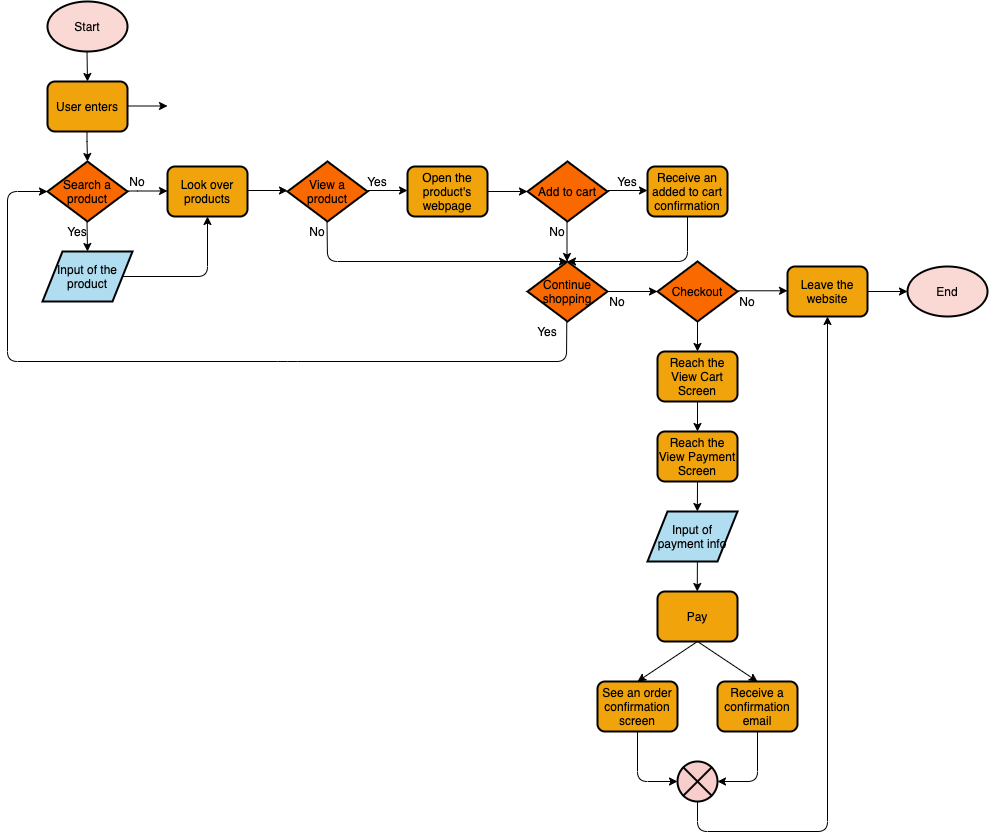

The diagram above was exported from draw.io. Its source (the exported page's mxGraphModel, read from the mxfile embedded in the PNG):
<mxGraphModel dx="873" dy="483" grid="1" gridSize="10" guides="1" tooltips="1" connect="1" arrows="1" fold="1" page="0" pageScale="1" pageWidth="850" pageHeight="1100" math="0" shadow="0">
  <root>
    <mxCell id="0" />
    <mxCell id="1" parent="0" />
    <mxCell id="2" value="Start" style="ellipse;whiteSpace=wrap;html=1;labelBackgroundColor=none;fillColor=#fad9d5;fontSize=12;strokeWidth=2;fontColor=#000000;strokeColor=#000000;" parent="1" vertex="1">
      <mxGeometry x="40" y="40" width="80" height="50" as="geometry" />
    </mxCell>
    <mxCell id="3" value="" style="endArrow=classic;html=1;fontSize=12;strokeColor=#000000;" parent="1" edge="1">
      <mxGeometry width="50" height="50" relative="1" as="geometry">
        <mxPoint x="79.5" y="90" as="sourcePoint" />
        <mxPoint x="80" y="120" as="targetPoint" />
      </mxGeometry>
    </mxCell>
    <mxCell id="4" value="User enters" style="rounded=1;whiteSpace=wrap;html=1;labelBackgroundColor=none;strokeWidth=2;fontSize=12;fillColor=#f0a30a;fontColor=#000000;strokeColor=#000000;" parent="1" vertex="1">
      <mxGeometry x="40" y="120" width="80" height="50" as="geometry" />
    </mxCell>
    <mxCell id="8" value="" style="edgeStyle=orthogonalEdgeStyle;rounded=0;orthogonalLoop=1;jettySize=auto;html=1;strokeColor=#000000;fontSize=12;fontColor=#000000;" parent="1" edge="1">
      <mxGeometry relative="1" as="geometry">
        <mxPoint x="120" y="144.5" as="sourcePoint" />
        <mxPoint x="160" y="144.5" as="targetPoint" />
        <Array as="points">
          <mxPoint x="120" y="144.5" />
        </Array>
      </mxGeometry>
    </mxCell>
    <mxCell id="9" value="" style="edgeStyle=orthogonalEdgeStyle;rounded=0;orthogonalLoop=1;jettySize=auto;html=1;strokeColor=#000000;fontSize=12;fontColor=#000000;" parent="1" edge="1">
      <mxGeometry relative="1" as="geometry">
        <mxPoint x="79.5" y="170" as="sourcePoint" />
        <mxPoint x="80" y="200" as="targetPoint" />
        <Array as="points">
          <mxPoint x="79.5" y="180" />
          <mxPoint x="79.5" y="180" />
        </Array>
      </mxGeometry>
    </mxCell>
    <mxCell id="11" value="Look over products" style="rounded=1;whiteSpace=wrap;html=1;labelBackgroundColor=none;strokeWidth=2;fontSize=12;fillColor=#f0a30a;fontColor=#000000;strokeColor=#000000;" parent="1" vertex="1">
      <mxGeometry x="160" y="205" width="80" height="50" as="geometry" />
    </mxCell>
    <mxCell id="13" value="" style="edgeStyle=orthogonalEdgeStyle;rounded=0;orthogonalLoop=1;jettySize=auto;html=1;strokeColor=#000000;fontSize=12;fontColor=#000000;" parent="1" edge="1">
      <mxGeometry relative="1" as="geometry">
        <mxPoint x="120" y="229.5" as="sourcePoint" />
        <mxPoint x="160" y="229.5" as="targetPoint" />
        <Array as="points">
          <mxPoint x="130" y="230" />
          <mxPoint x="130" y="230" />
        </Array>
      </mxGeometry>
    </mxCell>
    <mxCell id="14" value="Input of the product" style="shape=parallelogram;perimeter=parallelogramPerimeter;whiteSpace=wrap;html=1;fixedSize=1;labelBackgroundColor=none;strokeWidth=2;fontSize=12;fillColor=#b1ddf0;strokeColor=#000000;fontColor=#000000;" parent="1" vertex="1">
      <mxGeometry x="35" y="290" width="90" height="50" as="geometry" />
    </mxCell>
    <mxCell id="15" value="Search a product" style="rhombus;whiteSpace=wrap;html=1;labelBackgroundColor=none;strokeWidth=2;fontSize=12;fillColor=#fa6800;strokeColor=#000000;fontColor=#000000;" parent="1" vertex="1">
      <mxGeometry x="40" y="200" width="80" height="60" as="geometry" />
    </mxCell>
    <mxCell id="16" value="Yes" style="text;html=1;strokeColor=none;fillColor=none;align=center;verticalAlign=middle;whiteSpace=wrap;rounded=0;labelBackgroundColor=none;fontSize=12;fontColor=#000000;" parent="1" vertex="1">
      <mxGeometry x="50" y="260" width="40" height="20" as="geometry" />
    </mxCell>
    <mxCell id="18" value="" style="endArrow=classic;html=1;strokeColor=#000000;fontSize=12;fontColor=#000000;" parent="1" edge="1">
      <mxGeometry width="50" height="50" relative="1" as="geometry">
        <mxPoint x="79.5" y="260" as="sourcePoint" />
        <mxPoint x="80" y="290" as="targetPoint" />
      </mxGeometry>
    </mxCell>
    <mxCell id="20" value="No" style="text;html=1;strokeColor=none;fillColor=none;align=center;verticalAlign=middle;whiteSpace=wrap;rounded=0;labelBackgroundColor=none;fontSize=12;fontColor=#000000;" parent="1" vertex="1">
      <mxGeometry x="110" y="210" width="40" height="20" as="geometry" />
    </mxCell>
    <mxCell id="21" value="" style="endArrow=classic;html=1;strokeColor=#000000;fontSize=12;fontColor=#000000;entryX=0.5;entryY=1;entryDx=0;entryDy=0;" parent="1" target="11" edge="1">
      <mxGeometry width="50" height="50" relative="1" as="geometry">
        <mxPoint x="115" y="315" as="sourcePoint" />
        <mxPoint x="200" y="260" as="targetPoint" />
        <Array as="points">
          <mxPoint x="200" y="315" />
        </Array>
      </mxGeometry>
    </mxCell>
    <mxCell id="22" value="" style="endArrow=classic;html=1;strokeColor=#000000;fontSize=12;fontColor=#000000;" parent="1" edge="1">
      <mxGeometry width="50" height="50" relative="1" as="geometry">
        <mxPoint x="240" y="229" as="sourcePoint" />
        <mxPoint x="280" y="229" as="targetPoint" />
      </mxGeometry>
    </mxCell>
    <mxCell id="23" value="View a product" style="rhombus;whiteSpace=wrap;html=1;labelBackgroundColor=none;strokeWidth=2;fontSize=12;fillColor=#fa6800;strokeColor=#000000;fontColor=#000000;" parent="1" vertex="1">
      <mxGeometry x="280" y="200" width="80" height="60" as="geometry" />
    </mxCell>
    <mxCell id="24" value="" style="endArrow=classic;html=1;strokeColor=#000000;fontSize=12;fontColor=#000000;entryX=0.5;entryY=0;entryDx=0;entryDy=0;" parent="1" edge="1" target="31">
      <mxGeometry width="50" height="50" relative="1" as="geometry">
        <mxPoint x="319.5" y="260" as="sourcePoint" />
        <mxPoint x="319.5" y="300" as="targetPoint" />
        <Array as="points">
          <mxPoint x="320" y="300" />
        </Array>
      </mxGeometry>
    </mxCell>
    <mxCell id="25" value="No" style="text;html=1;strokeColor=none;fillColor=none;align=center;verticalAlign=middle;whiteSpace=wrap;rounded=0;labelBackgroundColor=none;fontSize=12;fontColor=#000000;" parent="1" vertex="1">
      <mxGeometry x="290" y="260" width="40" height="20" as="geometry" />
    </mxCell>
    <mxCell id="26" value="Yes" style="text;html=1;strokeColor=none;fillColor=none;align=center;verticalAlign=middle;whiteSpace=wrap;rounded=0;labelBackgroundColor=none;fontSize=12;fontColor=#000000;" parent="1" vertex="1">
      <mxGeometry x="350" y="210" width="40" height="20" as="geometry" />
    </mxCell>
    <mxCell id="27" value="" style="endArrow=classic;html=1;strokeColor=#000000;fontSize=12;fontColor=#000000;" parent="1" edge="1">
      <mxGeometry width="50" height="50" relative="1" as="geometry">
        <mxPoint x="360" y="229" as="sourcePoint" />
        <mxPoint x="400" y="229" as="targetPoint" />
      </mxGeometry>
    </mxCell>
    <mxCell id="28" value="Receive an added to cart confirmation" style="rounded=1;whiteSpace=wrap;html=1;labelBackgroundColor=none;strokeWidth=2;fontSize=12;fillColor=#f0a30a;fontColor=#000000;strokeColor=#000000;" vertex="1" parent="1">
      <mxGeometry x="640" y="205" width="80" height="50" as="geometry" />
    </mxCell>
    <mxCell id="29" value="Open the product's webpage" style="rounded=1;whiteSpace=wrap;html=1;labelBackgroundColor=none;strokeWidth=2;fontSize=12;fillColor=#f0a30a;fontColor=#000000;strokeColor=#000000;" vertex="1" parent="1">
      <mxGeometry x="400" y="205" width="80" height="50" as="geometry" />
    </mxCell>
    <mxCell id="54" style="edgeStyle=orthogonalEdgeStyle;rounded=0;orthogonalLoop=1;jettySize=auto;html=1;exitX=1;exitY=0.5;exitDx=0;exitDy=0;entryX=0;entryY=0.5;entryDx=0;entryDy=0;" edge="1" parent="1" source="31" target="46">
      <mxGeometry relative="1" as="geometry" />
    </mxCell>
    <mxCell id="31" value="Continue shopping" style="rhombus;whiteSpace=wrap;html=1;labelBackgroundColor=none;strokeWidth=2;fontSize=12;fillColor=#fa6800;strokeColor=#000000;fontColor=#000000;" vertex="1" parent="1">
      <mxGeometry x="520" y="300" width="80" height="60" as="geometry" />
    </mxCell>
    <mxCell id="32" value="Add to cart" style="rhombus;whiteSpace=wrap;html=1;labelBackgroundColor=none;strokeWidth=2;fontSize=12;fillColor=#fa6800;strokeColor=#000000;fontColor=#000000;" vertex="1" parent="1">
      <mxGeometry x="520" y="200" width="80" height="60" as="geometry" />
    </mxCell>
    <mxCell id="36" value="" style="endArrow=classic;html=1;strokeColor=#000000;fontSize=12;fontColor=#000000;" edge="1" parent="1">
      <mxGeometry width="50" height="50" relative="1" as="geometry">
        <mxPoint x="480" y="230" as="sourcePoint" />
        <mxPoint x="520" y="230" as="targetPoint" />
      </mxGeometry>
    </mxCell>
    <mxCell id="37" value="" style="endArrow=classic;html=1;strokeColor=#000000;fontSize=12;fontColor=#000000;" edge="1" parent="1">
      <mxGeometry width="50" height="50" relative="1" as="geometry">
        <mxPoint x="600" y="229" as="sourcePoint" />
        <mxPoint x="640" y="229" as="targetPoint" />
      </mxGeometry>
    </mxCell>
    <mxCell id="38" value="No" style="text;html=1;strokeColor=none;fillColor=none;align=center;verticalAlign=middle;whiteSpace=wrap;rounded=0;labelBackgroundColor=none;fontSize=12;fontColor=#000000;" vertex="1" parent="1">
      <mxGeometry x="530" y="260" width="40" height="20" as="geometry" />
    </mxCell>
    <mxCell id="39" value="" style="endArrow=classic;html=1;strokeColor=#000000;fontSize=12;fontColor=#000000;" edge="1" parent="1">
      <mxGeometry width="50" height="50" relative="1" as="geometry">
        <mxPoint x="559.5" y="260" as="sourcePoint" />
        <mxPoint x="559.5" y="300" as="targetPoint" />
      </mxGeometry>
    </mxCell>
    <mxCell id="40" value="Yes" style="text;html=1;strokeColor=none;fillColor=none;align=center;verticalAlign=middle;whiteSpace=wrap;rounded=0;labelBackgroundColor=none;fontSize=12;fontColor=#000000;" vertex="1" parent="1">
      <mxGeometry x="600" y="210" width="40" height="20" as="geometry" />
    </mxCell>
    <mxCell id="41" value="" style="endArrow=classic;html=1;entryX=0.5;entryY=0;entryDx=0;entryDy=0;" edge="1" parent="1" target="31">
      <mxGeometry width="50" height="50" relative="1" as="geometry">
        <mxPoint x="680" y="255" as="sourcePoint" />
        <mxPoint x="660" y="335" as="targetPoint" />
        <Array as="points">
          <mxPoint x="680" y="300" />
        </Array>
      </mxGeometry>
    </mxCell>
    <mxCell id="42" value="" style="endArrow=classic;html=1;entryX=0;entryY=0.5;entryDx=0;entryDy=0;" edge="1" parent="1" target="15">
      <mxGeometry width="50" height="50" relative="1" as="geometry">
        <mxPoint x="559.29" y="360" as="sourcePoint" />
        <mxPoint x="559.29" y="430" as="targetPoint" />
        <Array as="points">
          <mxPoint x="559" y="400" />
          <mxPoint x="280" y="400" />
          <mxPoint y="400" />
          <mxPoint y="230" />
        </Array>
      </mxGeometry>
    </mxCell>
    <mxCell id="43" value="Yes" style="text;html=1;strokeColor=none;fillColor=none;align=center;verticalAlign=middle;whiteSpace=wrap;rounded=0;labelBackgroundColor=none;fontSize=12;fontColor=#000000;" vertex="1" parent="1">
      <mxGeometry x="520" y="360" width="40" height="20" as="geometry" />
    </mxCell>
    <mxCell id="59" style="edgeStyle=orthogonalEdgeStyle;rounded=0;orthogonalLoop=1;jettySize=auto;html=1;exitX=0.5;exitY=1;exitDx=0;exitDy=0;entryX=0.5;entryY=0;entryDx=0;entryDy=0;" edge="1" parent="1" source="46" target="57">
      <mxGeometry relative="1" as="geometry" />
    </mxCell>
    <mxCell id="46" value="Checkout" style="rhombus;whiteSpace=wrap;html=1;labelBackgroundColor=none;strokeWidth=2;fontSize=12;fillColor=#fa6800;strokeColor=#000000;fontColor=#000000;" vertex="1" parent="1">
      <mxGeometry x="650" y="300" width="80" height="60" as="geometry" />
    </mxCell>
    <mxCell id="47" value="" style="endArrow=classic;html=1;" edge="1" parent="1">
      <mxGeometry width="50" height="50" relative="1" as="geometry">
        <mxPoint x="729.9999999999998" y="329.29" as="sourcePoint" />
        <mxPoint x="779.9999999999998" y="329.29" as="targetPoint" />
      </mxGeometry>
    </mxCell>
    <mxCell id="86" style="edgeStyle=orthogonalEdgeStyle;rounded=0;orthogonalLoop=1;jettySize=auto;html=1;exitX=1;exitY=0.5;exitDx=0;exitDy=0;entryX=0;entryY=0.5;entryDx=0;entryDy=0;strokeWidth=1;" edge="1" parent="1" source="48" target="85">
      <mxGeometry relative="1" as="geometry" />
    </mxCell>
    <mxCell id="48" value="Leave the website" style="rounded=1;whiteSpace=wrap;html=1;labelBackgroundColor=none;strokeWidth=2;fontSize=12;fillColor=#f0a30a;fontColor=#000000;strokeColor=#000000;" vertex="1" parent="1">
      <mxGeometry x="780" y="305" width="80" height="50" as="geometry" />
    </mxCell>
    <mxCell id="52" value="" style="endArrow=classic;html=1;" edge="1" parent="1">
      <mxGeometry width="50" height="50" relative="1" as="geometry">
        <mxPoint x="599.9999999999998" y="330" as="sourcePoint" />
        <mxPoint x="599.9999999999998" y="330" as="targetPoint" />
      </mxGeometry>
    </mxCell>
    <mxCell id="55" value="No" style="text;html=1;strokeColor=none;fillColor=none;align=center;verticalAlign=middle;whiteSpace=wrap;rounded=0;" vertex="1" parent="1">
      <mxGeometry x="590" y="330" width="40" height="20" as="geometry" />
    </mxCell>
    <mxCell id="56" value="No" style="text;html=1;strokeColor=none;fillColor=none;align=center;verticalAlign=middle;whiteSpace=wrap;rounded=0;" vertex="1" parent="1">
      <mxGeometry x="720" y="330" width="40" height="20" as="geometry" />
    </mxCell>
    <mxCell id="60" style="edgeStyle=orthogonalEdgeStyle;rounded=0;orthogonalLoop=1;jettySize=auto;html=1;exitX=0.5;exitY=1;exitDx=0;exitDy=0;" edge="1" parent="1" source="57" target="58">
      <mxGeometry relative="1" as="geometry" />
    </mxCell>
    <mxCell id="57" value="Reach the View Cart Screen" style="rounded=1;whiteSpace=wrap;html=1;labelBackgroundColor=none;strokeWidth=2;fontSize=12;fillColor=#f0a30a;fontColor=#000000;strokeColor=#000000;" vertex="1" parent="1">
      <mxGeometry x="650" y="390" width="80" height="50" as="geometry" />
    </mxCell>
    <mxCell id="63" style="edgeStyle=orthogonalEdgeStyle;rounded=0;orthogonalLoop=1;jettySize=auto;html=1;exitX=0.5;exitY=1;exitDx=0;exitDy=0;entryX=0.554;entryY=0;entryDx=0;entryDy=0;entryPerimeter=0;" edge="1" parent="1" source="58" target="61">
      <mxGeometry relative="1" as="geometry" />
    </mxCell>
    <mxCell id="58" value="Reach the View Payment Screen" style="rounded=1;whiteSpace=wrap;html=1;labelBackgroundColor=none;strokeWidth=2;fontSize=12;fillColor=#f0a30a;fontColor=#000000;strokeColor=#000000;" vertex="1" parent="1">
      <mxGeometry x="650" y="470" width="80" height="50" as="geometry" />
    </mxCell>
    <mxCell id="61" value="Input of payment info" style="shape=parallelogram;perimeter=parallelogramPerimeter;whiteSpace=wrap;html=1;fixedSize=1;labelBackgroundColor=none;strokeWidth=2;fontSize=12;fillColor=#b1ddf0;strokeColor=#000000;fontColor=#000000;" vertex="1" parent="1">
      <mxGeometry x="640" y="550" width="90" height="50" as="geometry" />
    </mxCell>
    <mxCell id="64" value="Pay" style="rounded=1;whiteSpace=wrap;html=1;labelBackgroundColor=none;strokeWidth=2;fontSize=12;fillColor=#f0a30a;fontColor=#000000;strokeColor=#000000;" vertex="1" parent="1">
      <mxGeometry x="650" y="630" width="80" height="50" as="geometry" />
    </mxCell>
    <mxCell id="65" value="See an order confirmation screen" style="rounded=1;whiteSpace=wrap;html=1;labelBackgroundColor=none;strokeWidth=2;fontSize=12;fillColor=#f0a30a;fontColor=#000000;strokeColor=#000000;" vertex="1" parent="1">
      <mxGeometry x="590" y="720" width="80" height="50" as="geometry" />
    </mxCell>
    <mxCell id="66" value="Receive a confirmation email" style="rounded=1;whiteSpace=wrap;html=1;labelBackgroundColor=none;strokeWidth=2;fontSize=12;fillColor=#f0a30a;fontColor=#000000;strokeColor=#000000;" vertex="1" parent="1">
      <mxGeometry x="710" y="720" width="80" height="50" as="geometry" />
    </mxCell>
    <mxCell id="69" style="edgeStyle=orthogonalEdgeStyle;rounded=0;orthogonalLoop=1;jettySize=auto;html=1;exitX=0.5;exitY=1;exitDx=0;exitDy=0;entryX=0.554;entryY=0;entryDx=0;entryDy=0;entryPerimeter=0;" edge="1" parent="1">
      <mxGeometry relative="1" as="geometry">
        <mxPoint x="689.9" y="600" as="sourcePoint" />
        <mxPoint x="689.7599999999999" y="630" as="targetPoint" />
      </mxGeometry>
    </mxCell>
    <mxCell id="72" value="" style="endArrow=classic;html=1;entryX=0.5;entryY=0;entryDx=0;entryDy=0;exitX=0.5;exitY=1;exitDx=0;exitDy=0;" edge="1" parent="1" source="64" target="66">
      <mxGeometry width="50" height="50" relative="1" as="geometry">
        <mxPoint x="660" y="740" as="sourcePoint" />
        <mxPoint x="710" y="690" as="targetPoint" />
      </mxGeometry>
    </mxCell>
    <mxCell id="73" value="" style="endArrow=classic;html=1;entryX=0.5;entryY=0;entryDx=0;entryDy=0;" edge="1" parent="1" target="65">
      <mxGeometry width="50" height="50" relative="1" as="geometry">
        <mxPoint x="690" y="680" as="sourcePoint" />
        <mxPoint x="700" y="720" as="targetPoint" />
      </mxGeometry>
    </mxCell>
    <mxCell id="74" value="" style="ellipse;whiteSpace=wrap;html=1;aspect=fixed;fillColor=#f8cecc;strokeWidth=2;rotation=0;" vertex="1" parent="1">
      <mxGeometry x="670" y="800" width="40" height="40" as="geometry" />
    </mxCell>
    <mxCell id="77" value="" style="endArrow=none;html=1;strokeWidth=2;entryX=1;entryY=0;entryDx=0;entryDy=0;exitX=0;exitY=1;exitDx=0;exitDy=0;" edge="1" parent="1" source="74" target="74">
      <mxGeometry width="50" height="50" relative="1" as="geometry">
        <mxPoint x="655" y="865" as="sourcePoint" />
        <mxPoint x="705" y="815" as="targetPoint" />
      </mxGeometry>
    </mxCell>
    <mxCell id="79" value="" style="endArrow=none;html=1;strokeWidth=2;exitX=0;exitY=0;exitDx=0;exitDy=0;entryX=1;entryY=1;entryDx=0;entryDy=0;" edge="1" parent="1" source="74" target="74">
      <mxGeometry width="50" height="50" relative="1" as="geometry">
        <mxPoint x="640" y="820" as="sourcePoint" />
        <mxPoint x="700" y="860" as="targetPoint" />
      </mxGeometry>
    </mxCell>
    <mxCell id="82" value="" style="endArrow=classic;html=1;exitX=0.5;exitY=1;exitDx=0;exitDy=0;entryX=0;entryY=0.5;entryDx=0;entryDy=0;" edge="1" parent="1" target="74">
      <mxGeometry width="50" height="50" relative="1" as="geometry">
        <mxPoint x="630" y="770" as="sourcePoint" />
        <mxPoint x="680" y="800" as="targetPoint" />
        <Array as="points">
          <mxPoint x="630" y="820" />
        </Array>
      </mxGeometry>
    </mxCell>
    <mxCell id="83" value="" style="endArrow=classic;html=1;entryX=1;entryY=0.5;entryDx=0;entryDy=0;" edge="1" parent="1" target="74">
      <mxGeometry width="50" height="50" relative="1" as="geometry">
        <mxPoint x="750" y="770" as="sourcePoint" />
        <mxPoint x="690" y="809.9999999999999" as="targetPoint" />
        <Array as="points">
          <mxPoint x="750" y="820" />
        </Array>
      </mxGeometry>
    </mxCell>
    <mxCell id="84" value="" style="endArrow=classic;html=1;strokeWidth=1;entryX=0.5;entryY=1;entryDx=0;entryDy=0;" edge="1" parent="1" target="48">
      <mxGeometry width="50" height="50" relative="1" as="geometry">
        <mxPoint x="690" y="840" as="sourcePoint" />
        <mxPoint x="740" y="790" as="targetPoint" />
        <Array as="points">
          <mxPoint x="690" y="870" />
          <mxPoint x="820" y="870" />
        </Array>
      </mxGeometry>
    </mxCell>
    <mxCell id="85" value="End" style="ellipse;whiteSpace=wrap;html=1;labelBackgroundColor=none;fillColor=#fad9d5;fontSize=12;strokeWidth=2;fontColor=#000000;strokeColor=#000000;" vertex="1" parent="1">
      <mxGeometry x="900" y="305" width="80" height="50" as="geometry" />
    </mxCell>
  </root>
</mxGraphModel>